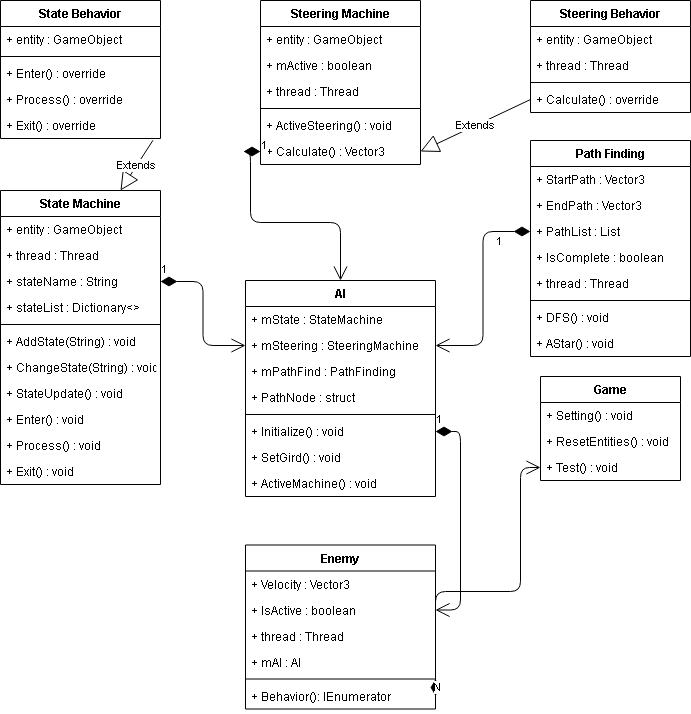

The diagram above was exported from draw.io. Its source (the exported page's mxGraphModel, read from the mxfile embedded in the PNG):
<mxGraphModel dx="1038" dy="579" grid="1" gridSize="10" guides="1" tooltips="1" connect="1" arrows="1" fold="1" page="1" pageScale="1" pageWidth="827" pageHeight="1169" math="0" shadow="0">
  <root>
    <mxCell id="0" />
    <mxCell id="1" parent="0" />
    <mxCell id="2-v56SROPMefnCw09Uk1-1" value="AI" style="swimlane;fontStyle=1;align=center;verticalAlign=top;childLayout=stackLayout;horizontal=1;startSize=26;horizontalStack=0;resizeParent=1;resizeParentMax=0;resizeLast=0;collapsible=1;marginBottom=0;" parent="1" vertex="1">
      <mxGeometry x="305" y="320" width="190" height="216" as="geometry" />
    </mxCell>
    <mxCell id="2-v56SROPMefnCw09Uk1-2" value="+ mState : StateMachine" style="text;strokeColor=none;fillColor=none;align=left;verticalAlign=top;spacingLeft=4;spacingRight=4;overflow=hidden;rotatable=0;points=[[0,0.5],[1,0.5]];portConstraint=eastwest;" parent="2-v56SROPMefnCw09Uk1-1" vertex="1">
      <mxGeometry y="26" width="190" height="26" as="geometry" />
    </mxCell>
    <mxCell id="2-v56SROPMefnCw09Uk1-27" value="+ mSteering : SteeringMachine" style="text;strokeColor=none;fillColor=none;align=left;verticalAlign=top;spacingLeft=4;spacingRight=4;overflow=hidden;rotatable=0;points=[[0,0.5],[1,0.5]];portConstraint=eastwest;" parent="2-v56SROPMefnCw09Uk1-1" vertex="1">
      <mxGeometry y="52" width="190" height="26" as="geometry" />
    </mxCell>
    <mxCell id="2-v56SROPMefnCw09Uk1-28" value="+ mPathFind : PathFinding" style="text;strokeColor=none;fillColor=none;align=left;verticalAlign=top;spacingLeft=4;spacingRight=4;overflow=hidden;rotatable=0;points=[[0,0.5],[1,0.5]];portConstraint=eastwest;" parent="2-v56SROPMefnCw09Uk1-1" vertex="1">
      <mxGeometry y="78" width="190" height="26" as="geometry" />
    </mxCell>
    <mxCell id="kOIoQghcUwzKxdCfHRHZ-6" value="+ PathNode : struct" style="text;strokeColor=none;fillColor=none;align=left;verticalAlign=top;spacingLeft=4;spacingRight=4;overflow=hidden;rotatable=0;points=[[0,0.5],[1,0.5]];portConstraint=eastwest;" vertex="1" parent="2-v56SROPMefnCw09Uk1-1">
      <mxGeometry y="104" width="190" height="26" as="geometry" />
    </mxCell>
    <mxCell id="2-v56SROPMefnCw09Uk1-3" value="" style="line;strokeWidth=1;fillColor=none;align=left;verticalAlign=middle;spacingTop=-1;spacingLeft=3;spacingRight=3;rotatable=0;labelPosition=right;points=[];portConstraint=eastwest;" parent="2-v56SROPMefnCw09Uk1-1" vertex="1">
      <mxGeometry y="130" width="190" height="8" as="geometry" />
    </mxCell>
    <mxCell id="2-v56SROPMefnCw09Uk1-4" value="+ Initialize() : void" style="text;strokeColor=none;fillColor=none;align=left;verticalAlign=top;spacingLeft=4;spacingRight=4;overflow=hidden;rotatable=0;points=[[0,0.5],[1,0.5]];portConstraint=eastwest;" parent="2-v56SROPMefnCw09Uk1-1" vertex="1">
      <mxGeometry y="138" width="190" height="26" as="geometry" />
    </mxCell>
    <mxCell id="kOIoQghcUwzKxdCfHRHZ-7" value="+ SetGird() : void" style="text;strokeColor=none;fillColor=none;align=left;verticalAlign=top;spacingLeft=4;spacingRight=4;overflow=hidden;rotatable=0;points=[[0,0.5],[1,0.5]];portConstraint=eastwest;" vertex="1" parent="2-v56SROPMefnCw09Uk1-1">
      <mxGeometry y="164" width="190" height="26" as="geometry" />
    </mxCell>
    <mxCell id="kOIoQghcUwzKxdCfHRHZ-8" value="+ ActiveMachine() : void" style="text;strokeColor=none;fillColor=none;align=left;verticalAlign=top;spacingLeft=4;spacingRight=4;overflow=hidden;rotatable=0;points=[[0,0.5],[1,0.5]];portConstraint=eastwest;" vertex="1" parent="2-v56SROPMefnCw09Uk1-1">
      <mxGeometry y="190" width="190" height="26" as="geometry" />
    </mxCell>
    <mxCell id="2-v56SROPMefnCw09Uk1-5" value="State Machine" style="swimlane;fontStyle=1;align=center;verticalAlign=top;childLayout=stackLayout;horizontal=1;startSize=26;horizontalStack=0;resizeParent=1;resizeParentMax=0;resizeLast=0;collapsible=1;marginBottom=0;" parent="1" vertex="1">
      <mxGeometry x="60" y="230" width="160" height="294" as="geometry" />
    </mxCell>
    <mxCell id="2-v56SROPMefnCw09Uk1-6" value="+ entity : GameObject" style="text;strokeColor=none;fillColor=none;align=left;verticalAlign=top;spacingLeft=4;spacingRight=4;overflow=hidden;rotatable=0;points=[[0,0.5],[1,0.5]];portConstraint=eastwest;" parent="2-v56SROPMefnCw09Uk1-5" vertex="1">
      <mxGeometry y="26" width="160" height="26" as="geometry" />
    </mxCell>
    <mxCell id="2-v56SROPMefnCw09Uk1-24" value="+ thread : Thread" style="text;strokeColor=none;fillColor=none;align=left;verticalAlign=top;spacingLeft=4;spacingRight=4;overflow=hidden;rotatable=0;points=[[0,0.5],[1,0.5]];portConstraint=eastwest;" parent="2-v56SROPMefnCw09Uk1-5" vertex="1">
      <mxGeometry y="52" width="160" height="26" as="geometry" />
    </mxCell>
    <mxCell id="2-v56SROPMefnCw09Uk1-21" value="+ stateName : String" style="text;strokeColor=none;fillColor=none;align=left;verticalAlign=top;spacingLeft=4;spacingRight=4;overflow=hidden;rotatable=0;points=[[0,0.5],[1,0.5]];portConstraint=eastwest;" parent="2-v56SROPMefnCw09Uk1-5" vertex="1">
      <mxGeometry y="78" width="160" height="26" as="geometry" />
    </mxCell>
    <mxCell id="2-v56SROPMefnCw09Uk1-25" value="+ stateList : Dictionary&lt;&gt;" style="text;strokeColor=none;fillColor=none;align=left;verticalAlign=top;spacingLeft=4;spacingRight=4;overflow=hidden;rotatable=0;points=[[0,0.5],[1,0.5]];portConstraint=eastwest;" parent="2-v56SROPMefnCw09Uk1-5" vertex="1">
      <mxGeometry y="104" width="160" height="26" as="geometry" />
    </mxCell>
    <mxCell id="2-v56SROPMefnCw09Uk1-7" value="" style="line;strokeWidth=1;fillColor=none;align=left;verticalAlign=middle;spacingTop=-1;spacingLeft=3;spacingRight=3;rotatable=0;labelPosition=right;points=[];portConstraint=eastwest;" parent="2-v56SROPMefnCw09Uk1-5" vertex="1">
      <mxGeometry y="130" width="160" height="8" as="geometry" />
    </mxCell>
    <mxCell id="2-v56SROPMefnCw09Uk1-8" value="+ AddState(String) : void" style="text;strokeColor=none;fillColor=none;align=left;verticalAlign=top;spacingLeft=4;spacingRight=4;overflow=hidden;rotatable=0;points=[[0,0.5],[1,0.5]];portConstraint=eastwest;" parent="2-v56SROPMefnCw09Uk1-5" vertex="1">
      <mxGeometry y="138" width="160" height="26" as="geometry" />
    </mxCell>
    <mxCell id="2-v56SROPMefnCw09Uk1-22" value="+ ChangeState(String) : void" style="text;strokeColor=none;fillColor=none;align=left;verticalAlign=top;spacingLeft=4;spacingRight=4;overflow=hidden;rotatable=0;points=[[0,0.5],[1,0.5]];portConstraint=eastwest;" parent="2-v56SROPMefnCw09Uk1-5" vertex="1">
      <mxGeometry y="164" width="160" height="26" as="geometry" />
    </mxCell>
    <mxCell id="2-v56SROPMefnCw09Uk1-23" value="+ StateUpdate() : void" style="text;strokeColor=none;fillColor=none;align=left;verticalAlign=top;spacingLeft=4;spacingRight=4;overflow=hidden;rotatable=0;points=[[0,0.5],[1,0.5]];portConstraint=eastwest;" parent="2-v56SROPMefnCw09Uk1-5" vertex="1">
      <mxGeometry y="190" width="160" height="26" as="geometry" />
    </mxCell>
    <mxCell id="kOIoQghcUwzKxdCfHRHZ-3" value="+ Enter() : void" style="text;strokeColor=none;fillColor=none;align=left;verticalAlign=top;spacingLeft=4;spacingRight=4;overflow=hidden;rotatable=0;points=[[0,0.5],[1,0.5]];portConstraint=eastwest;" vertex="1" parent="2-v56SROPMefnCw09Uk1-5">
      <mxGeometry y="216" width="160" height="26" as="geometry" />
    </mxCell>
    <mxCell id="kOIoQghcUwzKxdCfHRHZ-4" value="+ Process() : void" style="text;strokeColor=none;fillColor=none;align=left;verticalAlign=top;spacingLeft=4;spacingRight=4;overflow=hidden;rotatable=0;points=[[0,0.5],[1,0.5]];portConstraint=eastwest;" vertex="1" parent="2-v56SROPMefnCw09Uk1-5">
      <mxGeometry y="242" width="160" height="26" as="geometry" />
    </mxCell>
    <mxCell id="kOIoQghcUwzKxdCfHRHZ-5" value="+ Exit() : void" style="text;strokeColor=none;fillColor=none;align=left;verticalAlign=top;spacingLeft=4;spacingRight=4;overflow=hidden;rotatable=0;points=[[0,0.5],[1,0.5]];portConstraint=eastwest;" vertex="1" parent="2-v56SROPMefnCw09Uk1-5">
      <mxGeometry y="268" width="160" height="26" as="geometry" />
    </mxCell>
    <mxCell id="2-v56SROPMefnCw09Uk1-9" value="Steering Behavior" style="swimlane;fontStyle=1;align=center;verticalAlign=top;childLayout=stackLayout;horizontal=1;startSize=26;horizontalStack=0;resizeParent=1;resizeParentMax=0;resizeLast=0;collapsible=1;marginBottom=0;" parent="1" vertex="1">
      <mxGeometry x="590" y="40" width="160" height="112" as="geometry" />
    </mxCell>
    <mxCell id="2-v56SROPMefnCw09Uk1-10" value="+ entity : GameObject" style="text;strokeColor=none;fillColor=none;align=left;verticalAlign=top;spacingLeft=4;spacingRight=4;overflow=hidden;rotatable=0;points=[[0,0.5],[1,0.5]];portConstraint=eastwest;" parent="2-v56SROPMefnCw09Uk1-9" vertex="1">
      <mxGeometry y="26" width="160" height="26" as="geometry" />
    </mxCell>
    <mxCell id="2-v56SROPMefnCw09Uk1-34" value="+ thread : Thread" style="text;strokeColor=none;fillColor=none;align=left;verticalAlign=top;spacingLeft=4;spacingRight=4;overflow=hidden;rotatable=0;points=[[0,0.5],[1,0.5]];portConstraint=eastwest;" parent="2-v56SROPMefnCw09Uk1-9" vertex="1">
      <mxGeometry y="52" width="160" height="26" as="geometry" />
    </mxCell>
    <mxCell id="2-v56SROPMefnCw09Uk1-11" value="" style="line;strokeWidth=1;fillColor=none;align=left;verticalAlign=middle;spacingTop=-1;spacingLeft=3;spacingRight=3;rotatable=0;labelPosition=right;points=[];portConstraint=eastwest;" parent="2-v56SROPMefnCw09Uk1-9" vertex="1">
      <mxGeometry y="78" width="160" height="8" as="geometry" />
    </mxCell>
    <mxCell id="2-v56SROPMefnCw09Uk1-12" value="+ Calculate() : override" style="text;strokeColor=none;fillColor=none;align=left;verticalAlign=top;spacingLeft=4;spacingRight=4;overflow=hidden;rotatable=0;points=[[0,0.5],[1,0.5]];portConstraint=eastwest;" parent="2-v56SROPMefnCw09Uk1-9" vertex="1">
      <mxGeometry y="86" width="160" height="26" as="geometry" />
    </mxCell>
    <mxCell id="2-v56SROPMefnCw09Uk1-13" value="Path Finding" style="swimlane;fontStyle=1;align=center;verticalAlign=top;childLayout=stackLayout;horizontal=1;startSize=26;horizontalStack=0;resizeParent=1;resizeParentMax=0;resizeLast=0;collapsible=1;marginBottom=0;" parent="1" vertex="1">
      <mxGeometry x="590" y="180" width="160" height="216" as="geometry" />
    </mxCell>
    <mxCell id="2-v56SROPMefnCw09Uk1-14" value="+ StartPath : Vector3" style="text;strokeColor=none;fillColor=none;align=left;verticalAlign=top;spacingLeft=4;spacingRight=4;overflow=hidden;rotatable=0;points=[[0,0.5],[1,0.5]];portConstraint=eastwest;" parent="2-v56SROPMefnCw09Uk1-13" vertex="1">
      <mxGeometry y="26" width="160" height="26" as="geometry" />
    </mxCell>
    <mxCell id="2-v56SROPMefnCw09Uk1-37" value="+ EndPath : Vector3" style="text;strokeColor=none;fillColor=none;align=left;verticalAlign=top;spacingLeft=4;spacingRight=4;overflow=hidden;rotatable=0;points=[[0,0.5],[1,0.5]];portConstraint=eastwest;" parent="2-v56SROPMefnCw09Uk1-13" vertex="1">
      <mxGeometry y="52" width="160" height="26" as="geometry" />
    </mxCell>
    <mxCell id="2-v56SROPMefnCw09Uk1-26" value="+ PathList : List" style="text;strokeColor=none;fillColor=none;align=left;verticalAlign=top;spacingLeft=4;spacingRight=4;overflow=hidden;rotatable=0;points=[[0,0.5],[1,0.5]];portConstraint=eastwest;" parent="2-v56SROPMefnCw09Uk1-13" vertex="1">
      <mxGeometry y="78" width="160" height="26" as="geometry" />
    </mxCell>
    <mxCell id="2-v56SROPMefnCw09Uk1-38" value="+ IsComplete : boolean" style="text;strokeColor=none;fillColor=none;align=left;verticalAlign=top;spacingLeft=4;spacingRight=4;overflow=hidden;rotatable=0;points=[[0,0.5],[1,0.5]];portConstraint=eastwest;" parent="2-v56SROPMefnCw09Uk1-13" vertex="1">
      <mxGeometry y="104" width="160" height="26" as="geometry" />
    </mxCell>
    <mxCell id="2-v56SROPMefnCw09Uk1-33" value="+ thread : Thread" style="text;strokeColor=none;fillColor=none;align=left;verticalAlign=top;spacingLeft=4;spacingRight=4;overflow=hidden;rotatable=0;points=[[0,0.5],[1,0.5]];portConstraint=eastwest;" parent="2-v56SROPMefnCw09Uk1-13" vertex="1">
      <mxGeometry y="130" width="160" height="26" as="geometry" />
    </mxCell>
    <mxCell id="2-v56SROPMefnCw09Uk1-15" value="" style="line;strokeWidth=1;fillColor=none;align=left;verticalAlign=middle;spacingTop=-1;spacingLeft=3;spacingRight=3;rotatable=0;labelPosition=right;points=[];portConstraint=eastwest;" parent="2-v56SROPMefnCw09Uk1-13" vertex="1">
      <mxGeometry y="156" width="160" height="8" as="geometry" />
    </mxCell>
    <mxCell id="2-v56SROPMefnCw09Uk1-16" value="+ DFS() : void" style="text;strokeColor=none;fillColor=none;align=left;verticalAlign=top;spacingLeft=4;spacingRight=4;overflow=hidden;rotatable=0;points=[[0,0.5],[1,0.5]];portConstraint=eastwest;" parent="2-v56SROPMefnCw09Uk1-13" vertex="1">
      <mxGeometry y="164" width="160" height="26" as="geometry" />
    </mxCell>
    <mxCell id="2-v56SROPMefnCw09Uk1-39" value="+ AStar() : void" style="text;strokeColor=none;fillColor=none;align=left;verticalAlign=top;spacingLeft=4;spacingRight=4;overflow=hidden;rotatable=0;points=[[0,0.5],[1,0.5]];portConstraint=eastwest;" parent="2-v56SROPMefnCw09Uk1-13" vertex="1">
      <mxGeometry y="190" width="160" height="26" as="geometry" />
    </mxCell>
    <mxCell id="2-v56SROPMefnCw09Uk1-17" value="Enemy" style="swimlane;fontStyle=1;align=center;verticalAlign=top;childLayout=stackLayout;horizontal=1;startSize=26;horizontalStack=0;resizeParent=1;resizeParentMax=0;resizeLast=0;collapsible=1;marginBottom=0;" parent="1" vertex="1">
      <mxGeometry x="305" y="584.5" width="190" height="164" as="geometry" />
    </mxCell>
    <mxCell id="2-v56SROPMefnCw09Uk1-67" value="+ Velocity : Vector3" style="text;strokeColor=none;fillColor=none;align=left;verticalAlign=top;spacingLeft=4;spacingRight=4;overflow=hidden;rotatable=0;points=[[0,0.5],[1,0.5]];portConstraint=eastwest;" parent="2-v56SROPMefnCw09Uk1-17" vertex="1">
      <mxGeometry y="26" width="190" height="26" as="geometry" />
    </mxCell>
    <mxCell id="2-v56SROPMefnCw09Uk1-18" value="+ IsActive : boolean" style="text;strokeColor=none;fillColor=none;align=left;verticalAlign=top;spacingLeft=4;spacingRight=4;overflow=hidden;rotatable=0;points=[[0,0.5],[1,0.5]];portConstraint=eastwest;" parent="2-v56SROPMefnCw09Uk1-17" vertex="1">
      <mxGeometry y="52" width="190" height="26" as="geometry" />
    </mxCell>
    <mxCell id="2-v56SROPMefnCw09Uk1-69" value="+ thread : Thread" style="text;strokeColor=none;fillColor=none;align=left;verticalAlign=top;spacingLeft=4;spacingRight=4;overflow=hidden;rotatable=0;points=[[0,0.5],[1,0.5]];portConstraint=eastwest;" parent="2-v56SROPMefnCw09Uk1-17" vertex="1">
      <mxGeometry y="78" width="190" height="26" as="geometry" />
    </mxCell>
    <mxCell id="2-v56SROPMefnCw09Uk1-68" value="+ mAI : AI" style="text;strokeColor=none;fillColor=none;align=left;verticalAlign=top;spacingLeft=4;spacingRight=4;overflow=hidden;rotatable=0;points=[[0,0.5],[1,0.5]];portConstraint=eastwest;" parent="2-v56SROPMefnCw09Uk1-17" vertex="1">
      <mxGeometry y="104" width="190" height="26" as="geometry" />
    </mxCell>
    <mxCell id="2-v56SROPMefnCw09Uk1-19" value="" style="line;strokeWidth=1;fillColor=none;align=left;verticalAlign=middle;spacingTop=-1;spacingLeft=3;spacingRight=3;rotatable=0;labelPosition=right;points=[];portConstraint=eastwest;" parent="2-v56SROPMefnCw09Uk1-17" vertex="1">
      <mxGeometry y="130" width="190" height="8" as="geometry" />
    </mxCell>
    <mxCell id="2-v56SROPMefnCw09Uk1-20" value="+ Behavior(): IEnumerator" style="text;strokeColor=none;fillColor=none;align=left;verticalAlign=top;spacingLeft=4;spacingRight=4;overflow=hidden;rotatable=0;points=[[0,0.5],[1,0.5]];portConstraint=eastwest;" parent="2-v56SROPMefnCw09Uk1-17" vertex="1">
      <mxGeometry y="138" width="190" height="26" as="geometry" />
    </mxCell>
    <mxCell id="2-v56SROPMefnCw09Uk1-29" value="State Behavior" style="swimlane;fontStyle=1;align=center;verticalAlign=top;childLayout=stackLayout;horizontal=1;startSize=26;horizontalStack=0;resizeParent=1;resizeParentMax=0;resizeLast=0;collapsible=1;marginBottom=0;" parent="1" vertex="1">
      <mxGeometry x="60" y="40" width="160" height="138" as="geometry" />
    </mxCell>
    <mxCell id="2-v56SROPMefnCw09Uk1-30" value="+ entity : GameObject" style="text;strokeColor=none;fillColor=none;align=left;verticalAlign=top;spacingLeft=4;spacingRight=4;overflow=hidden;rotatable=0;points=[[0,0.5],[1,0.5]];portConstraint=eastwest;" parent="2-v56SROPMefnCw09Uk1-29" vertex="1">
      <mxGeometry y="26" width="160" height="26" as="geometry" />
    </mxCell>
    <mxCell id="2-v56SROPMefnCw09Uk1-31" value="" style="line;strokeWidth=1;fillColor=none;align=left;verticalAlign=middle;spacingTop=-1;spacingLeft=3;spacingRight=3;rotatable=0;labelPosition=right;points=[];portConstraint=eastwest;" parent="2-v56SROPMefnCw09Uk1-29" vertex="1">
      <mxGeometry y="52" width="160" height="8" as="geometry" />
    </mxCell>
    <mxCell id="2-v56SROPMefnCw09Uk1-32" value="+ Enter() : override" style="text;strokeColor=none;fillColor=none;align=left;verticalAlign=top;spacingLeft=4;spacingRight=4;overflow=hidden;rotatable=0;points=[[0,0.5],[1,0.5]];portConstraint=eastwest;" parent="2-v56SROPMefnCw09Uk1-29" vertex="1">
      <mxGeometry y="60" width="160" height="26" as="geometry" />
    </mxCell>
    <mxCell id="2-v56SROPMefnCw09Uk1-35" value="+ Process() : override" style="text;strokeColor=none;fillColor=none;align=left;verticalAlign=top;spacingLeft=4;spacingRight=4;overflow=hidden;rotatable=0;points=[[0,0.5],[1,0.5]];portConstraint=eastwest;" parent="2-v56SROPMefnCw09Uk1-29" vertex="1">
      <mxGeometry y="86" width="160" height="26" as="geometry" />
    </mxCell>
    <mxCell id="2-v56SROPMefnCw09Uk1-36" value="+ Exit() : override" style="text;strokeColor=none;fillColor=none;align=left;verticalAlign=top;spacingLeft=4;spacingRight=4;overflow=hidden;rotatable=0;points=[[0,0.5],[1,0.5]];portConstraint=eastwest;" parent="2-v56SROPMefnCw09Uk1-29" vertex="1">
      <mxGeometry y="112" width="160" height="26" as="geometry" />
    </mxCell>
    <mxCell id="2-v56SROPMefnCw09Uk1-40" value="Steering Machine" style="swimlane;fontStyle=1;align=center;verticalAlign=top;childLayout=stackLayout;horizontal=1;startSize=26;horizontalStack=0;resizeParent=1;resizeParentMax=0;resizeLast=0;collapsible=1;marginBottom=0;" parent="1" vertex="1">
      <mxGeometry x="320" y="40" width="160" height="164" as="geometry" />
    </mxCell>
    <mxCell id="2-v56SROPMefnCw09Uk1-41" value="+ entity : GameObject" style="text;strokeColor=none;fillColor=none;align=left;verticalAlign=top;spacingLeft=4;spacingRight=4;overflow=hidden;rotatable=0;points=[[0,0.5],[1,0.5]];portConstraint=eastwest;" parent="2-v56SROPMefnCw09Uk1-40" vertex="1">
      <mxGeometry y="26" width="160" height="26" as="geometry" />
    </mxCell>
    <mxCell id="2-v56SROPMefnCw09Uk1-45" value="+ mActive : boolean" style="text;strokeColor=none;fillColor=none;align=left;verticalAlign=top;spacingLeft=4;spacingRight=4;overflow=hidden;rotatable=0;points=[[0,0.5],[1,0.5]];portConstraint=eastwest;" parent="2-v56SROPMefnCw09Uk1-40" vertex="1">
      <mxGeometry y="52" width="160" height="26" as="geometry" />
    </mxCell>
    <mxCell id="2-v56SROPMefnCw09Uk1-42" value="+ thread : Thread" style="text;strokeColor=none;fillColor=none;align=left;verticalAlign=top;spacingLeft=4;spacingRight=4;overflow=hidden;rotatable=0;points=[[0,0.5],[1,0.5]];portConstraint=eastwest;" parent="2-v56SROPMefnCw09Uk1-40" vertex="1">
      <mxGeometry y="78" width="160" height="26" as="geometry" />
    </mxCell>
    <mxCell id="2-v56SROPMefnCw09Uk1-43" value="" style="line;strokeWidth=1;fillColor=none;align=left;verticalAlign=middle;spacingTop=-1;spacingLeft=3;spacingRight=3;rotatable=0;labelPosition=right;points=[];portConstraint=eastwest;" parent="2-v56SROPMefnCw09Uk1-40" vertex="1">
      <mxGeometry y="104" width="160" height="8" as="geometry" />
    </mxCell>
    <mxCell id="2-v56SROPMefnCw09Uk1-44" value="+ ActiveSteering() : void" style="text;strokeColor=none;fillColor=none;align=left;verticalAlign=top;spacingLeft=4;spacingRight=4;overflow=hidden;rotatable=0;points=[[0,0.5],[1,0.5]];portConstraint=eastwest;" parent="2-v56SROPMefnCw09Uk1-40" vertex="1">
      <mxGeometry y="112" width="160" height="26" as="geometry" />
    </mxCell>
    <mxCell id="2-v56SROPMefnCw09Uk1-46" value="+ Calculate() : Vector3" style="text;strokeColor=none;fillColor=none;align=left;verticalAlign=top;spacingLeft=4;spacingRight=4;overflow=hidden;rotatable=0;points=[[0,0.5],[1,0.5]];portConstraint=eastwest;" parent="2-v56SROPMefnCw09Uk1-40" vertex="1">
      <mxGeometry y="138" width="160" height="26" as="geometry" />
    </mxCell>
    <mxCell id="2-v56SROPMefnCw09Uk1-48" value="1" style="endArrow=open;html=1;endSize=12;startArrow=diamondThin;startSize=14;startFill=1;edgeStyle=orthogonalEdgeStyle;align=left;verticalAlign=bottom;exitX=0;exitY=0.5;exitDx=0;exitDy=0;entryX=0.5;entryY=0;entryDx=0;entryDy=0;" parent="1" source="2-v56SROPMefnCw09Uk1-46" target="2-v56SROPMefnCw09Uk1-1" edge="1">
      <mxGeometry x="-1" y="3" relative="1" as="geometry">
        <mxPoint x="330" y="280" as="sourcePoint" />
        <mxPoint x="490" y="280" as="targetPoint" />
      </mxGeometry>
    </mxCell>
    <mxCell id="2-v56SROPMefnCw09Uk1-49" value="1" style="endArrow=open;html=1;endSize=12;startArrow=diamondThin;startSize=14;startFill=1;edgeStyle=orthogonalEdgeStyle;align=left;verticalAlign=bottom;exitX=1;exitY=0.5;exitDx=0;exitDy=0;entryX=0;entryY=0.5;entryDx=0;entryDy=0;" parent="1" source="2-v56SROPMefnCw09Uk1-21" target="2-v56SROPMefnCw09Uk1-27" edge="1">
      <mxGeometry x="-1" y="3" relative="1" as="geometry">
        <mxPoint x="330" y="280" as="sourcePoint" />
        <mxPoint x="490" y="280" as="targetPoint" />
      </mxGeometry>
    </mxCell>
    <mxCell id="2-v56SROPMefnCw09Uk1-50" value="1" style="endArrow=open;html=1;endSize=12;startArrow=diamondThin;startSize=14;startFill=1;edgeStyle=orthogonalEdgeStyle;align=left;verticalAlign=bottom;exitX=0;exitY=0.5;exitDx=0;exitDy=0;entryX=1;entryY=0.5;entryDx=0;entryDy=0;" parent="1" source="2-v56SROPMefnCw09Uk1-26" target="2-v56SROPMefnCw09Uk1-27" edge="1">
      <mxGeometry x="-0.6694" y="19" relative="1" as="geometry">
        <mxPoint x="330" y="280" as="sourcePoint" />
        <mxPoint x="490" y="280" as="targetPoint" />
        <mxPoint as="offset" />
      </mxGeometry>
    </mxCell>
    <mxCell id="2-v56SROPMefnCw09Uk1-53" value="1" style="endArrow=open;html=1;endSize=12;startArrow=diamondThin;startSize=14;startFill=1;edgeStyle=orthogonalEdgeStyle;align=left;verticalAlign=bottom;exitX=1;exitY=0.5;exitDx=0;exitDy=0;entryX=1;entryY=0.5;entryDx=0;entryDy=0;" parent="1" source="2-v56SROPMefnCw09Uk1-4" target="2-v56SROPMefnCw09Uk1-18" edge="1">
      <mxGeometry x="-1" y="3" relative="1" as="geometry">
        <mxPoint x="330" y="380" as="sourcePoint" />
        <mxPoint x="490" y="380" as="targetPoint" />
        <Array as="points">
          <mxPoint x="520" y="471" />
          <mxPoint x="520" y="650" />
        </Array>
      </mxGeometry>
    </mxCell>
    <mxCell id="2-v56SROPMefnCw09Uk1-58" value="Game" style="swimlane;fontStyle=1;childLayout=stackLayout;horizontal=1;startSize=26;fillColor=none;horizontalStack=0;resizeParent=1;resizeParentMax=0;resizeLast=0;collapsible=1;marginBottom=0;" parent="1" vertex="1">
      <mxGeometry x="600" y="416" width="140" height="104" as="geometry" />
    </mxCell>
    <mxCell id="2-v56SROPMefnCw09Uk1-59" value="+ Setting() : void" style="text;strokeColor=none;fillColor=none;align=left;verticalAlign=top;spacingLeft=4;spacingRight=4;overflow=hidden;rotatable=0;points=[[0,0.5],[1,0.5]];portConstraint=eastwest;" parent="2-v56SROPMefnCw09Uk1-58" vertex="1">
      <mxGeometry y="26" width="140" height="26" as="geometry" />
    </mxCell>
    <mxCell id="2-v56SROPMefnCw09Uk1-60" value="+ ResetEntities() : void" style="text;strokeColor=none;fillColor=none;align=left;verticalAlign=top;spacingLeft=4;spacingRight=4;overflow=hidden;rotatable=0;points=[[0,0.5],[1,0.5]];portConstraint=eastwest;" parent="2-v56SROPMefnCw09Uk1-58" vertex="1">
      <mxGeometry y="52" width="140" height="26" as="geometry" />
    </mxCell>
    <mxCell id="2-v56SROPMefnCw09Uk1-61" value="+ Test() : void" style="text;strokeColor=none;fillColor=none;align=left;verticalAlign=top;spacingLeft=4;spacingRight=4;overflow=hidden;rotatable=0;points=[[0,0.5],[1,0.5]];portConstraint=eastwest;" parent="2-v56SROPMefnCw09Uk1-58" vertex="1">
      <mxGeometry y="78" width="140" height="26" as="geometry" />
    </mxCell>
    <mxCell id="2-v56SROPMefnCw09Uk1-66" value="N" style="endArrow=open;html=1;endSize=12;startArrow=diamondThin;startSize=14;startFill=1;edgeStyle=orthogonalEdgeStyle;align=left;verticalAlign=bottom;exitX=1;exitY=0.5;exitDx=0;exitDy=0;entryX=0;entryY=0.5;entryDx=0;entryDy=0;" parent="1" source="2-v56SROPMefnCw09Uk1-20" target="2-v56SROPMefnCw09Uk1-61" edge="1">
      <mxGeometry x="-1" y="3" relative="1" as="geometry">
        <mxPoint x="330" y="580" as="sourcePoint" />
        <mxPoint x="490" y="580" as="targetPoint" />
        <Array as="points">
          <mxPoint x="580" y="631" />
          <mxPoint x="580" y="507" />
        </Array>
      </mxGeometry>
    </mxCell>
    <mxCell id="kOIoQghcUwzKxdCfHRHZ-1" value="Extends" style="endArrow=block;endSize=16;endFill=0;html=1;exitX=0;exitY=0.5;exitDx=0;exitDy=0;entryX=1;entryY=0.5;entryDx=0;entryDy=0;" edge="1" parent="1" source="2-v56SROPMefnCw09Uk1-12" target="2-v56SROPMefnCw09Uk1-46">
      <mxGeometry width="160" relative="1" as="geometry">
        <mxPoint x="330" y="300" as="sourcePoint" />
        <mxPoint x="490" y="300" as="targetPoint" />
      </mxGeometry>
    </mxCell>
    <mxCell id="kOIoQghcUwzKxdCfHRHZ-2" value="Extends" style="endArrow=block;endSize=16;endFill=0;html=1;exitX=0.953;exitY=1.069;exitDx=0;exitDy=0;exitPerimeter=0;entryX=0.75;entryY=0;entryDx=0;entryDy=0;" edge="1" parent="1" source="2-v56SROPMefnCw09Uk1-36" target="2-v56SROPMefnCw09Uk1-5">
      <mxGeometry width="160" relative="1" as="geometry">
        <mxPoint x="330" y="300" as="sourcePoint" />
        <mxPoint x="490" y="300" as="targetPoint" />
      </mxGeometry>
    </mxCell>
  </root>
</mxGraphModel>